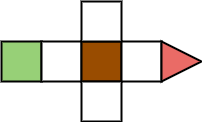

The diagram above was exported from draw.io. Its source (the exported page's mxGraphModel, read from the mxfile embedded in the PNG):
<mxGraphModel dx="1422" dy="834" grid="1" gridSize="10" guides="1" tooltips="1" connect="1" arrows="1" fold="1" page="1" pageScale="1" pageWidth="850" pageHeight="1100" math="0" shadow="0">
  <root>
    <mxCell id="0" />
    <mxCell id="1" parent="0" />
    <mxCell id="YepxTNcp-F96XZwFsTeC-1" value="" style="whiteSpace=wrap;html=1;aspect=fixed;strokeWidth=2;fillColor=#97D077;" vertex="1" parent="1">
      <mxGeometry x="40" y="80" width="40" height="40" as="geometry" />
    </mxCell>
    <mxCell id="YepxTNcp-F96XZwFsTeC-2" value="" style="whiteSpace=wrap;html=1;aspect=fixed;strokeWidth=2;" vertex="1" parent="1">
      <mxGeometry x="80" y="80" width="40" height="40" as="geometry" />
    </mxCell>
    <mxCell id="YepxTNcp-F96XZwFsTeC-3" value="" style="whiteSpace=wrap;html=1;aspect=fixed;strokeWidth=2;fillColor=#994C00;" vertex="1" parent="1">
      <mxGeometry x="120" y="80" width="40" height="40" as="geometry" />
    </mxCell>
    <mxCell id="YepxTNcp-F96XZwFsTeC-4" value="" style="whiteSpace=wrap;html=1;aspect=fixed;strokeWidth=2;" vertex="1" parent="1">
      <mxGeometry x="160" y="80" width="40" height="40" as="geometry" />
    </mxCell>
    <mxCell id="YepxTNcp-F96XZwFsTeC-5" value="" style="whiteSpace=wrap;html=1;aspect=fixed;strokeWidth=2;" vertex="1" parent="1">
      <mxGeometry x="120" y="120" width="40" height="40" as="geometry" />
    </mxCell>
    <mxCell id="YepxTNcp-F96XZwFsTeC-6" value="" style="whiteSpace=wrap;html=1;aspect=fixed;strokeWidth=2;" vertex="1" parent="1">
      <mxGeometry x="120" y="40" width="40" height="40" as="geometry" />
    </mxCell>
    <mxCell id="YepxTNcp-F96XZwFsTeC-7" value="" style="triangle;whiteSpace=wrap;html=1;strokeWidth=2;fillColor=#EA6B66;" vertex="1" parent="1">
      <mxGeometry x="200" y="80" width="40" height="40" as="geometry" />
    </mxCell>
  </root>
</mxGraphModel>